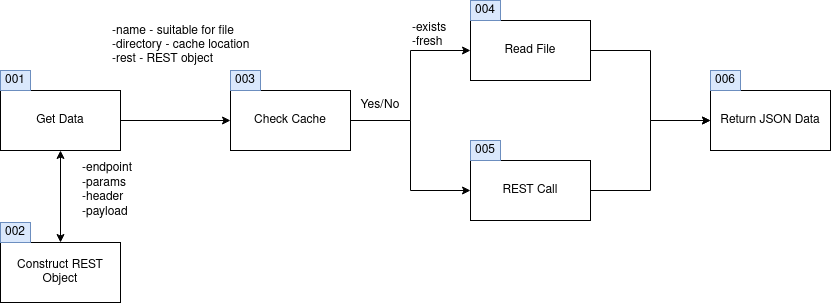

The diagram above was exported from draw.io. Its source (the exported page's mxGraphModel, read from the mxfile embedded in the PNG):
<mxGraphModel dx="1932" dy="570" grid="1" gridSize="10" guides="1" tooltips="1" connect="1" arrows="1" fold="1" page="1" pageScale="1" pageWidth="827" pageHeight="583" math="0" shadow="0">
  <root>
    <mxCell id="0" />
    <mxCell id="1" parent="0" />
    <mxCell id="kzpn_8kPNwYL_I6SuZU1-1" value="&lt;div&gt;REST Call&lt;/div&gt;" style="rounded=0;whiteSpace=wrap;html=1;" parent="1" vertex="1">
      <mxGeometry x="440" y="180" width="120" height="60" as="geometry" />
    </mxCell>
    <mxCell id="kzpn_8kPNwYL_I6SuZU1-2" value="Check Cache" style="rounded=0;whiteSpace=wrap;html=1;" parent="1" vertex="1">
      <mxGeometry x="200" y="110" width="120" height="60" as="geometry" />
    </mxCell>
    <mxCell id="kzpn_8kPNwYL_I6SuZU1-3" value="" style="endArrow=classic;html=1;rounded=0;exitX=1;exitY=0.5;exitDx=0;exitDy=0;entryX=0;entryY=0.5;entryDx=0;entryDy=0;" parent="1" source="kzpn_8kPNwYL_I6SuZU1-2" target="kzpn_8kPNwYL_I6SuZU1-1" edge="1">
      <mxGeometry width="50" height="50" relative="1" as="geometry">
        <mxPoint x="220" y="180" as="sourcePoint" />
        <mxPoint x="270" y="130" as="targetPoint" />
        <Array as="points">
          <mxPoint x="380" y="140" />
          <mxPoint x="380" y="210" />
        </Array>
      </mxGeometry>
    </mxCell>
    <mxCell id="kzpn_8kPNwYL_I6SuZU1-4" value="&lt;div&gt;Read File&lt;/div&gt;" style="rounded=0;whiteSpace=wrap;html=1;" parent="1" vertex="1">
      <mxGeometry x="440" y="40" width="120" height="60" as="geometry" />
    </mxCell>
    <mxCell id="kzpn_8kPNwYL_I6SuZU1-5" value="" style="endArrow=classic;html=1;rounded=0;exitX=1;exitY=0.5;exitDx=0;exitDy=0;entryX=0;entryY=0.5;entryDx=0;entryDy=0;" parent="1" source="kzpn_8kPNwYL_I6SuZU1-2" target="kzpn_8kPNwYL_I6SuZU1-4" edge="1">
      <mxGeometry width="50" height="50" relative="1" as="geometry">
        <mxPoint x="410" y="180" as="sourcePoint" />
        <mxPoint x="460" y="130" as="targetPoint" />
        <Array as="points">
          <mxPoint x="380" y="140" />
          <mxPoint x="380" y="70" />
        </Array>
      </mxGeometry>
    </mxCell>
    <mxCell id="kzpn_8kPNwYL_I6SuZU1-6" value="Return JSON Data" style="rounded=0;whiteSpace=wrap;html=1;" parent="1" vertex="1">
      <mxGeometry x="680" y="110" width="120" height="60" as="geometry" />
    </mxCell>
    <mxCell id="kzpn_8kPNwYL_I6SuZU1-7" value="" style="endArrow=classic;html=1;rounded=0;exitX=1;exitY=0.5;exitDx=0;exitDy=0;entryX=0;entryY=0.5;entryDx=0;entryDy=0;" parent="1" source="kzpn_8kPNwYL_I6SuZU1-4" target="kzpn_8kPNwYL_I6SuZU1-6" edge="1">
      <mxGeometry width="50" height="50" relative="1" as="geometry">
        <mxPoint x="530" y="120" as="sourcePoint" />
        <mxPoint x="580" y="70" as="targetPoint" />
        <Array as="points">
          <mxPoint x="620" y="70" />
          <mxPoint x="620" y="140" />
        </Array>
      </mxGeometry>
    </mxCell>
    <mxCell id="kzpn_8kPNwYL_I6SuZU1-8" value="" style="endArrow=classic;html=1;rounded=0;exitX=1;exitY=0.5;exitDx=0;exitDy=0;entryX=0;entryY=0.5;entryDx=0;entryDy=0;" parent="1" source="kzpn_8kPNwYL_I6SuZU1-1" target="kzpn_8kPNwYL_I6SuZU1-6" edge="1">
      <mxGeometry width="50" height="50" relative="1" as="geometry">
        <mxPoint x="530" y="120" as="sourcePoint" />
        <mxPoint x="580" y="70" as="targetPoint" />
        <Array as="points">
          <mxPoint x="620" y="210" />
          <mxPoint x="620" y="140" />
        </Array>
      </mxGeometry>
    </mxCell>
    <mxCell id="kzpn_8kPNwYL_I6SuZU1-9" value="Get Data" style="rounded=0;whiteSpace=wrap;html=1;" parent="1" vertex="1">
      <mxGeometry x="-30" y="110" width="120" height="60" as="geometry" />
    </mxCell>
    <mxCell id="kzpn_8kPNwYL_I6SuZU1-10" value="" style="endArrow=classic;html=1;rounded=0;exitX=1;exitY=0.5;exitDx=0;exitDy=0;entryX=0;entryY=0.5;entryDx=0;entryDy=0;" parent="1" source="kzpn_8kPNwYL_I6SuZU1-9" target="kzpn_8kPNwYL_I6SuZU1-2" edge="1">
      <mxGeometry width="50" height="50" relative="1" as="geometry">
        <mxPoint x="190" y="120" as="sourcePoint" />
        <mxPoint x="240" y="70" as="targetPoint" />
      </mxGeometry>
    </mxCell>
    <mxCell id="kzpn_8kPNwYL_I6SuZU1-11" value="&lt;div&gt;-name - suitable for file&lt;/div&gt;&lt;div&gt;-directory - cache location&lt;br&gt;&lt;/div&gt;&lt;div&gt;-rest - REST object&lt;br&gt;&lt;/div&gt;" style="text;html=1;strokeColor=none;fillColor=none;align=left;verticalAlign=middle;whiteSpace=wrap;rounded=0;" parent="1" vertex="1">
      <mxGeometry x="80" y="50" width="150" height="30" as="geometry" />
    </mxCell>
    <mxCell id="kzpn_8kPNwYL_I6SuZU1-12" value="Construct REST Object" style="rounded=0;whiteSpace=wrap;html=1;" parent="1" vertex="1">
      <mxGeometry x="-30" y="262" width="120" height="60" as="geometry" />
    </mxCell>
    <mxCell id="kzpn_8kPNwYL_I6SuZU1-13" value="" style="endArrow=classic;startArrow=classic;html=1;rounded=0;exitX=0.5;exitY=0;exitDx=0;exitDy=0;entryX=0.5;entryY=1;entryDx=0;entryDy=0;" parent="1" source="kzpn_8kPNwYL_I6SuZU1-12" target="kzpn_8kPNwYL_I6SuZU1-9" edge="1">
      <mxGeometry width="50" height="50" relative="1" as="geometry">
        <mxPoint x="90" y="120" as="sourcePoint" />
        <mxPoint x="140" y="70" as="targetPoint" />
      </mxGeometry>
    </mxCell>
    <mxCell id="kzpn_8kPNwYL_I6SuZU1-14" value="&lt;div&gt;-endpoint&lt;/div&gt;&lt;div&gt;-params&lt;/div&gt;&lt;div&gt;-header&lt;/div&gt;&lt;div&gt;-payload&lt;br&gt;&lt;/div&gt;" style="text;html=1;strokeColor=none;fillColor=none;align=left;verticalAlign=middle;whiteSpace=wrap;rounded=0;" parent="1" vertex="1">
      <mxGeometry x="50" y="195" width="60" height="30" as="geometry" />
    </mxCell>
    <mxCell id="kzpn_8kPNwYL_I6SuZU1-15" value="Yes/No" style="text;html=1;strokeColor=none;fillColor=none;align=center;verticalAlign=middle;whiteSpace=wrap;rounded=0;" parent="1" vertex="1">
      <mxGeometry x="320" y="110" width="60" height="30" as="geometry" />
    </mxCell>
    <mxCell id="kzpn_8kPNwYL_I6SuZU1-16" value="&lt;div&gt;-exists&lt;/div&gt;&lt;div&gt;-fresh&lt;br&gt;&lt;/div&gt;" style="text;html=1;strokeColor=none;fillColor=none;align=left;verticalAlign=middle;whiteSpace=wrap;rounded=0;" parent="1" vertex="1">
      <mxGeometry x="380" y="40" width="60" height="30" as="geometry" />
    </mxCell>
    <mxCell id="FRJh1jzOt7rEiBH4_nEM-1" value="001" style="text;html=1;strokeColor=#6c8ebf;fillColor=#dae8fc;align=center;verticalAlign=middle;whiteSpace=wrap;rounded=0;" vertex="1" parent="1">
      <mxGeometry x="-30" y="90" width="30" height="20" as="geometry" />
    </mxCell>
    <mxCell id="FRJh1jzOt7rEiBH4_nEM-2" value="002" style="text;html=1;strokeColor=#6c8ebf;fillColor=#dae8fc;align=center;verticalAlign=middle;whiteSpace=wrap;rounded=0;" vertex="1" parent="1">
      <mxGeometry x="-30" y="242" width="30" height="20" as="geometry" />
    </mxCell>
    <mxCell id="FRJh1jzOt7rEiBH4_nEM-3" value="&lt;div&gt;003&lt;/div&gt;" style="text;html=1;strokeColor=#6c8ebf;fillColor=#dae8fc;align=center;verticalAlign=middle;whiteSpace=wrap;rounded=0;" vertex="1" parent="1">
      <mxGeometry x="200" y="90" width="30" height="20" as="geometry" />
    </mxCell>
    <mxCell id="FRJh1jzOt7rEiBH4_nEM-4" value="004" style="text;html=1;strokeColor=#6c8ebf;fillColor=#dae8fc;align=center;verticalAlign=middle;whiteSpace=wrap;rounded=0;" vertex="1" parent="1">
      <mxGeometry x="440" y="20" width="30" height="20" as="geometry" />
    </mxCell>
    <mxCell id="FRJh1jzOt7rEiBH4_nEM-5" value="005" style="text;html=1;strokeColor=#6c8ebf;fillColor=#dae8fc;align=center;verticalAlign=middle;whiteSpace=wrap;rounded=0;" vertex="1" parent="1">
      <mxGeometry x="440" y="160" width="30" height="20" as="geometry" />
    </mxCell>
    <mxCell id="FRJh1jzOt7rEiBH4_nEM-6" value="006" style="text;html=1;strokeColor=#6c8ebf;fillColor=#dae8fc;align=center;verticalAlign=middle;whiteSpace=wrap;rounded=0;" vertex="1" parent="1">
      <mxGeometry x="680" y="90" width="30" height="20" as="geometry" />
    </mxCell>
  </root>
</mxGraphModel>